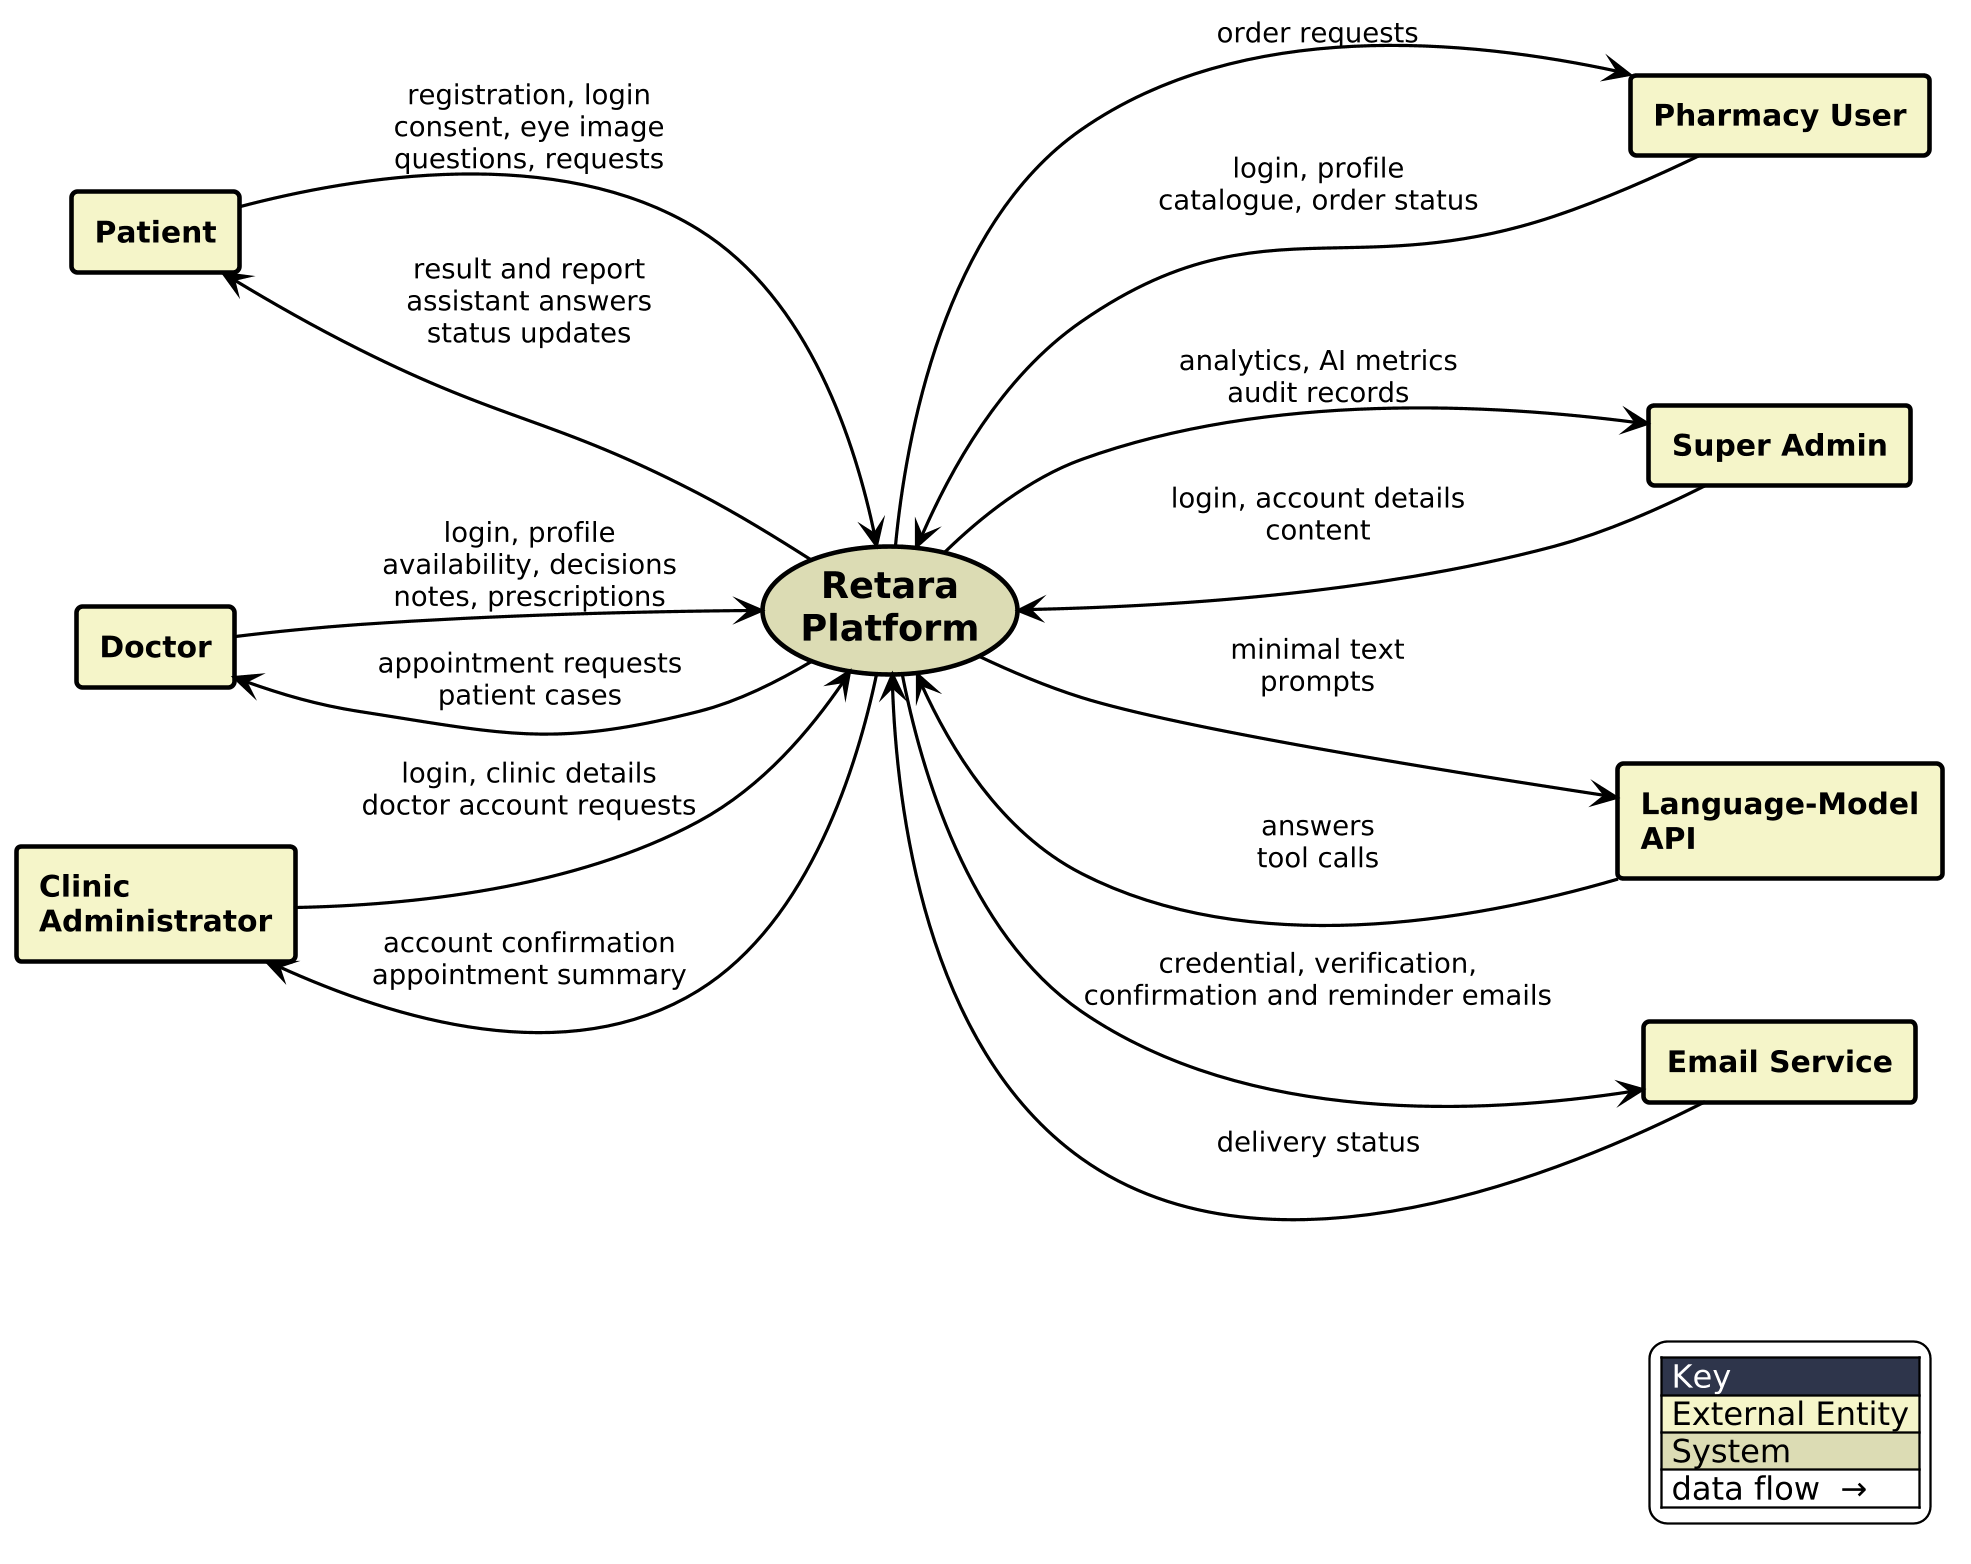

The diagram above was rendered by PlantUML. Its source (embedded in the PNG):
@startuml
left to right direction
skinparam backgroundColor white
skinparam dpi 220
skinparam defaultFontName Carlito
skinparam defaultFontSize 13
skinparam shadowing false
skinparam nodesep 38
skinparam ranksep 55
skinparam ArrowColor #000000
skinparam ArrowFontSize 12
skinparam ArrowThickness 1.4
skinparam RectangleBorderColor #000000
skinparam RectangleBorderThickness 2
skinparam RectangleBackgroundColor #F5F5C9
skinparam RectangleFontStyle bold
skinparam UsecaseBorderColor #000000
skinparam UsecaseBorderThickness 2
skinparam UsecaseBackgroundColor #DCDCB4
skinparam UsecaseFontStyle bold
skinparam UsecaseFontSize 16
skinparam LegendBackgroundColor white
skinparam LegendBorderColor #000000

rectangle "Patient" as PAT
rectangle "Doctor" as DOC
rectangle "Clinic\nAdministrator" as CLN
rectangle "Pharmacy User" as PHM
rectangle "Super Admin" as ADM
rectangle "Language-Model\nAPI" as LLM
rectangle "Email Service" as EML
usecase "Retara\nPlatform" as SYS

PAT --> SYS : registration, login\nconsent, eye image\nquestions, requests
PAT <-- SYS : result and report\nassistant answers\nstatus updates

DOC --> SYS : login, profile\navailability, decisions\nnotes, prescriptions
DOC <-- SYS : appointment requests\npatient cases

CLN --> SYS : login, clinic details\ndoctor account requests
CLN <-- SYS : account confirmation\nappointment summary

SYS --> PHM : order requests
SYS <-- PHM : login, profile\ncatalogue, order status

SYS --> ADM : analytics, AI metrics\naudit records
SYS <-- ADM : login, account details\ncontent

SYS --> LLM : minimal text\nprompts
SYS <-- LLM : answers\ntool calls

SYS --> EML : credential, verification,\nconfirmation and reminder emails
SYS <-- EML : delivery status

legend bottom right
|<#2E354B><color:white> Key |
|<#F5F5C9> External Entity |
|<#DCDCB4> System |
| data flow  →  |
endlegend
@enduml